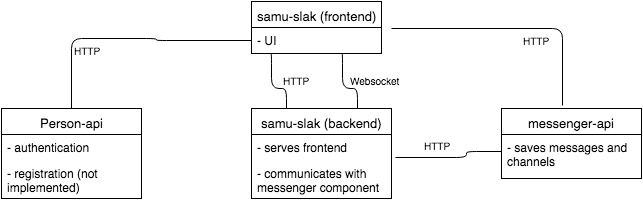

The diagram above was exported from draw.io. Its source (the exported page's mxGraphModel, read from the mxfile embedded in the PNG):
<mxGraphModel dx="786" dy="430" grid="1" gridSize="10" guides="1" tooltips="1" connect="1" arrows="1" fold="1" page="1" pageScale="1" pageWidth="850" pageHeight="1100" background="#ffffff" math="0" shadow="0">
  <root>
    <mxCell id="0" />
    <mxCell id="1" parent="0" />
    <mxCell id="71007568554e875b-2" value="samu-slak (backend)" style="swimlane;html=1;fontStyle=0;childLayout=stackLayout;horizontal=1;startSize=26;fillColor=none;horizontalStack=0;resizeParent=1;resizeLast=0;collapsible=1;marginBottom=0;swimlaneFillColor=#ffffff;fontSize=13;" vertex="1" parent="1">
      <mxGeometry x="350" y="120" width="140" height="90" as="geometry" />
    </mxCell>
    <mxCell id="71007568554e875b-3" value="- serves frontend" style="text;html=1;strokeColor=none;fillColor=none;align=left;verticalAlign=top;spacingLeft=4;spacingRight=4;whiteSpace=wrap;overflow=hidden;rotatable=0;points=[[0,0.5],[1,0.5]];portConstraint=eastwest;" vertex="1" parent="71007568554e875b-2">
      <mxGeometry y="26" width="140" height="26" as="geometry" />
    </mxCell>
    <mxCell id="71007568554e875b-4" value="- communicates with messenger component" style="text;html=1;strokeColor=none;fillColor=none;align=left;verticalAlign=top;spacingLeft=4;spacingRight=4;whiteSpace=wrap;overflow=hidden;rotatable=0;points=[[0,0.5],[1,0.5]];portConstraint=eastwest;" vertex="1" parent="71007568554e875b-2">
      <mxGeometry y="52" width="140" height="38" as="geometry" />
    </mxCell>
    <mxCell id="71007568554e875b-12" value="Person-api" style="swimlane;html=1;fontStyle=0;childLayout=stackLayout;horizontal=1;startSize=26;fillColor=none;horizontalStack=0;resizeParent=1;resizeLast=0;collapsible=1;marginBottom=0;swimlaneFillColor=#ffffff;fontSize=13;" vertex="1" parent="1">
      <mxGeometry x="100" y="120" width="140" height="90" as="geometry" />
    </mxCell>
    <mxCell id="71007568554e875b-13" value="- authentication" style="text;html=1;strokeColor=none;fillColor=none;align=left;verticalAlign=top;spacingLeft=4;spacingRight=4;whiteSpace=wrap;overflow=hidden;rotatable=0;points=[[0,0.5],[1,0.5]];portConstraint=eastwest;" vertex="1" parent="71007568554e875b-12">
      <mxGeometry y="26" width="140" height="26" as="geometry" />
    </mxCell>
    <mxCell id="71007568554e875b-14" value="- registration (not implemented)" style="text;html=1;strokeColor=none;fillColor=none;align=left;verticalAlign=top;spacingLeft=4;spacingRight=4;whiteSpace=wrap;overflow=hidden;rotatable=0;points=[[0,0.5],[1,0.5]];portConstraint=eastwest;" vertex="1" parent="71007568554e875b-12">
      <mxGeometry y="52" width="140" height="38" as="geometry" />
    </mxCell>
    <mxCell id="71007568554e875b-18" value="messenger-api" style="swimlane;html=1;fontStyle=0;childLayout=stackLayout;horizontal=1;startSize=26;fillColor=none;horizontalStack=0;resizeParent=1;resizeLast=0;collapsible=1;marginBottom=0;swimlaneFillColor=#ffffff;fontSize=13;" vertex="1" parent="1">
      <mxGeometry x="600" y="120" width="140" height="70" as="geometry" />
    </mxCell>
    <mxCell id="71007568554e875b-19" value="- saves messages and channels" style="text;html=1;strokeColor=none;fillColor=none;align=left;verticalAlign=top;spacingLeft=4;spacingRight=4;whiteSpace=wrap;overflow=hidden;rotatable=0;points=[[0,0.5],[1,0.5]];portConstraint=eastwest;" vertex="1" parent="71007568554e875b-18">
      <mxGeometry y="26" width="140" height="34" as="geometry" />
    </mxCell>
    <mxCell id="71007568554e875b-26" value="samu-slak (frontend)" style="swimlane;html=1;fontStyle=0;childLayout=stackLayout;horizontal=1;startSize=26;fillColor=none;horizontalStack=0;resizeParent=1;resizeLast=0;collapsible=1;marginBottom=0;swimlaneFillColor=#ffffff;fontSize=13;" vertex="1" parent="1">
      <mxGeometry x="350" y="13" width="130" height="52" as="geometry" />
    </mxCell>
    <mxCell id="71007568554e875b-27" value="- UI" style="text;html=1;strokeColor=none;fillColor=none;align=left;verticalAlign=top;spacingLeft=4;spacingRight=4;whiteSpace=wrap;overflow=hidden;rotatable=0;points=[[0,0.5],[1,0.5]];portConstraint=eastwest;" vertex="1" parent="71007568554e875b-26">
      <mxGeometry y="26" width="130" height="26" as="geometry" />
    </mxCell>
    <mxCell id="71007568554e875b-33" value="" style="endArrow=none;html=1;edgeStyle=orthogonalEdgeStyle;fontSize=13;entryX=0;entryY=0.5;exitX=0.5;exitY=0;" edge="1" parent="1" source="71007568554e875b-12" target="71007568554e875b-27">
      <mxGeometry relative="1" as="geometry">
        <mxPoint x="160" y="50" as="sourcePoint" />
        <mxPoint x="320" y="50" as="targetPoint" />
        <Array as="points">
          <mxPoint x="170" y="50" />
          <mxPoint x="255" y="50" />
          <mxPoint x="255" y="52" />
        </Array>
      </mxGeometry>
    </mxCell>
    <mxCell id="71007568554e875b-34" value="HTTP" style="resizable=0;html=1;align=left;verticalAlign=bottom;labelBackgroundColor=#ffffff;fontSize=10;" connectable="0" vertex="1" parent="71007568554e875b-33">
      <mxGeometry x="-1" relative="1" as="geometry">
        <mxPoint y="-50" as="offset" />
      </mxGeometry>
    </mxCell>
    <mxCell id="71007568554e875b-35" value="" style="resizable=0;html=1;align=right;verticalAlign=bottom;labelBackgroundColor=#ffffff;fontSize=10;" connectable="0" vertex="1" parent="71007568554e875b-33">
      <mxGeometry x="1" relative="1" as="geometry" />
    </mxCell>
    <mxCell id="71007568554e875b-39" value="" style="endArrow=none;html=1;edgeStyle=orthogonalEdgeStyle;fontSize=13;exitX=1.029;exitY=-0.079;exitPerimeter=0;entryX=0;entryY=0.5;" edge="1" parent="1" source="71007568554e875b-4" target="71007568554e875b-19">
      <mxGeometry relative="1" as="geometry">
        <mxPoint x="480" y="170" as="sourcePoint" />
        <mxPoint x="640" y="170" as="targetPoint" />
        <Array as="points">
          <mxPoint x="565" y="169" />
          <mxPoint x="565" y="163" />
        </Array>
      </mxGeometry>
    </mxCell>
    <mxCell id="71007568554e875b-40" value="HTTP" style="resizable=0;html=1;align=left;verticalAlign=bottom;labelBackgroundColor=#ffffff;fontSize=10;" connectable="0" vertex="1" parent="71007568554e875b-39">
      <mxGeometry x="-1" relative="1" as="geometry">
        <mxPoint x="26" y="-4" as="offset" />
      </mxGeometry>
    </mxCell>
    <mxCell id="71007568554e875b-42" value="" style="endArrow=none;html=1;edgeStyle=orthogonalEdgeStyle;fontSize=13;entryX=0.436;entryY=-0.043;entryPerimeter=0;" edge="1" parent="1" target="71007568554e875b-18">
      <mxGeometry relative="1" as="geometry">
        <mxPoint x="490" y="40" as="sourcePoint" />
        <mxPoint x="650" y="40" as="targetPoint" />
        <Array as="points">
          <mxPoint x="661" y="40" />
        </Array>
      </mxGeometry>
    </mxCell>
    <mxCell id="71007568554e875b-43" value="" style="resizable=0;html=1;align=left;verticalAlign=bottom;labelBackgroundColor=#ffffff;fontSize=10;" connectable="0" vertex="1" parent="71007568554e875b-42">
      <mxGeometry x="-1" relative="1" as="geometry" />
    </mxCell>
    <mxCell id="71007568554e875b-44" value="HTTP" style="resizable=0;html=1;align=right;verticalAlign=bottom;labelBackgroundColor=#ffffff;fontSize=10;" connectable="0" vertex="1" parent="71007568554e875b-42">
      <mxGeometry x="1" relative="1" as="geometry">
        <mxPoint x="-11" y="-57" as="offset" />
      </mxGeometry>
    </mxCell>
    <mxCell id="71007568554e875b-45" value="" style="endArrow=none;html=1;edgeStyle=orthogonalEdgeStyle;fontSize=13;entryX=0.25;entryY=0;exitX=0.146;exitY=1;exitPerimeter=0;" edge="1" parent="1" source="71007568554e875b-27" target="71007568554e875b-2">
      <mxGeometry relative="1" as="geometry">
        <mxPoint x="370" y="80" as="sourcePoint" />
        <mxPoint x="430" y="100" as="targetPoint" />
        <Array as="points">
          <mxPoint x="370" y="65" />
          <mxPoint x="370" y="100" />
          <mxPoint x="385" y="100" />
        </Array>
      </mxGeometry>
    </mxCell>
    <mxCell id="71007568554e875b-46" value="" style="resizable=0;html=1;align=left;verticalAlign=bottom;labelBackgroundColor=#ffffff;fontSize=10;" connectable="0" vertex="1" parent="71007568554e875b-45">
      <mxGeometry x="-1" relative="1" as="geometry" />
    </mxCell>
    <mxCell id="71007568554e875b-47" value="HTTP" style="resizable=0;html=1;align=right;verticalAlign=bottom;labelBackgroundColor=#ffffff;fontSize=10;" connectable="0" vertex="1" parent="71007568554e875b-45">
      <mxGeometry x="1" relative="1" as="geometry">
        <mxPoint x="25" y="-20" as="offset" />
      </mxGeometry>
    </mxCell>
    <mxCell id="71007568554e875b-48" value="" style="endArrow=none;html=1;edgeStyle=orthogonalEdgeStyle;fontSize=13;entryX=0.25;entryY=0;exitX=0.146;exitY=1;exitPerimeter=0;" edge="1" parent="1">
      <mxGeometry x="440" y="65" as="geometry">
        <mxPoint x="440" y="65" as="sourcePoint" />
        <mxPoint x="456" y="120" as="targetPoint" />
        <Array as="points">
          <mxPoint x="441" y="65" />
          <mxPoint x="441" y="100" />
          <mxPoint x="456" y="100" />
        </Array>
      </mxGeometry>
    </mxCell>
    <mxCell id="71007568554e875b-49" value="" style="resizable=0;html=1;align=left;verticalAlign=bottom;labelBackgroundColor=#ffffff;fontSize=10;" connectable="0" vertex="1" parent="71007568554e875b-48">
      <mxGeometry x="-1" relative="1" as="geometry" />
    </mxCell>
    <mxCell id="71007568554e875b-50" value="Websocket" style="resizable=0;html=1;align=right;verticalAlign=bottom;labelBackgroundColor=#ffffff;fontSize=10;" connectable="0" vertex="1" parent="71007568554e875b-48">
      <mxGeometry x="1" relative="1" as="geometry">
        <mxPoint x="44" y="-20" as="offset" />
      </mxGeometry>
    </mxCell>
  </root>
</mxGraphModel>